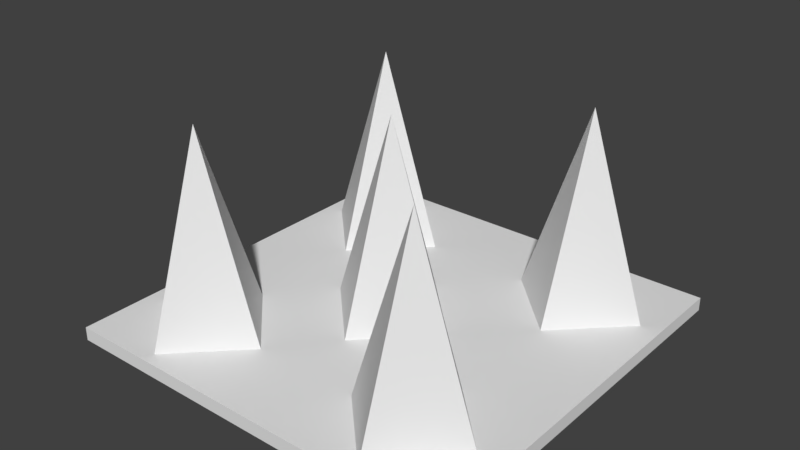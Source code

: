 # Source: SpikeTrap.blend  (saved by Blender 2.77.0; exported with 4.5.12 LTS)
import bpy
from mathutils import Matrix  # noqa: F401  (used for matrix-valued properties, if any)

bpy.ops.wm.read_factory_settings(use_empty=True)
scene = bpy.context.scene
scene.name = 'Scene'

# ---- collections
col_collection_1 = bpy.data.collections.new('Collection 1'); scene.collection.children.link(col_collection_1)

# ---- world
world_world = bpy.data.worlds.new('World'); scene.world = world_world
world_world.color = (0.05088, 0.05088, 0.05088)
world_world.use_sun_shadow = False
world_world.sun_shadow_jitter_overblur = 0.0
world_world.cycles.sampling_method = 'MANUAL'

# ---- meshes
me_cone_003 = bpy.data.meshes.new('Cone.003')
me_cone_003.from_pydata([(1.669, 2.82, -1.0), (2.669, 1.82, -1.0), (1.669, 0.8197, -1.0), (1.669, 1.82, 2.0), (0.6685, 1.82, -1.0), (0.0, 1.0, -1.0), (1.0, -4.371e-08, -1.0), (-8.742e-08, -1.0, -1.0), (0.0, 0.0, 2.0), (-1.0, 1.192e-08, -1.0), (3.52, 1.0, -1.0), (4.52, 7.55e-08, -1.0), (3.52, -1.0, -1.0), (3.52, 1.192e-07, 2.0), (2.52, 1.311e-07, -1.0), (3.52, 4.671, -1.0), (4.52, 3.671, -1.0), (3.52, 2.671, -1.0), (3.52, 3.671, 2.0), (2.52, 3.671, -1.0), (4.172e-07, 4.671, -1.0), (1.0, 3.671, -1.0), (2.106e-07, 2.671, -1.0), (3.576e-07, 3.671, 2.0), (-1.0, 3.671, -1.0)], [], [(0, 3, 1), (1, 3, 2), (2, 3, 4), (4, 3, 0), (0, 1, 2, 4), (5, 8, 6), (6, 8, 7), (7, 8, 9), (9, 8, 5), (5, 6, 7, 9), (10, 13, 11), (11, 13, 12), (12, 13, 14), (14, 13, 10), (10, 11, 12, 14), (15, 18, 16), (16, 18, 17), (17, 18, 19), (19, 18, 15), (15, 16, 17, 19), (20, 23, 21), (21, 23, 22), (22, 23, 24), (24, 23, 20), (20, 21, 22, 24)])
me_cone_003.polygons.foreach_set('use_smooth', [True] * 25)
_uv = me_cone_003.uv_layers.new(name='UVMap')
_uv.uv.foreach_set('vector', [0.5678, 0.2891, 0.6392, 0.0, 0.7107, 0.2891, 0.7143, 0.5857, 0.7857, 0.2966, 0.8571, 0.5857, 0.7143, 0.8749, 0.7857, 0.5857, 0.8571, 0.8749, 0.7107, 0.2891, 0.7821, 0.0, 0.8535, 0.2891, 0.1429, 1.0, 0.1429, 0.8673, 0.2857, 0.8673, 0.2857, 1.0, 0.1429, 0.5782, 0.2143, 0.2891, 0.2857, 0.5782, 0.0, 0.8673, 0.07143, 0.5782, 0.1429, 0.8673, 0.5714, 0.5857, 0.6429, 0.2966, 0.7143, 0.5857, 0.1429, 0.8673, 0.2143, 0.5782, 0.2857, 0.8673, 0.1429, 1.0, 1.806e-08, 1.0, 0.0, 0.8673, 0.1429, 0.8673, 0.1429, 0.2891, 0.2143, 0.0, 0.2857, 0.2891, 0.4286, 0.8749, 0.5, 0.5857, 0.5714, 0.8749, 0.8571, 0.5857, 0.9286, 0.2966, 1.0, 0.5857, 0.2857, 0.5782, 0.3571, 0.2891, 0.4286, 0.5782, 0.8571, 0.5857, 1.0, 0.5857, 1.0, 0.7184, 0.8571, 0.7184, 0.5714, 0.8749, 0.6429, 0.5857, 0.7143, 0.8749, 0.4286, 0.267, 0.5678, 0.0, 0.5678, 0.2966, 0.2857, 0.8673, 0.3571, 0.5782, 0.4286, 0.8673, 0.0, 0.2891, 0.07143, 0.0, 0.1429, 0.2891, 0.8571, 0.9837, 0.8571, 0.8511, 1.0, 0.8511, 1.0, 0.9837, 0.0, 0.5782, 0.07143, 0.2891, 0.1429, 0.5782, 0.4286, 0.5857, 0.5, 0.2966, 0.5714, 0.5857, 0.8535, 0.2891, 0.925, 0.0, 0.9964, 0.2891, 0.2857, 0.2891, 0.3571, 0.0, 0.4286, 0.2891, 0.8571, 0.7184, 1.0, 0.7184, 1.0, 0.8511, 0.8571, 0.8511])
me_cone_003.use_remesh_preserve_volume = False
me_cone_003.use_remesh_preserve_attributes = False
me_cone_003.use_mirror_vertex_groups = False
me_cone_003.update()
me_cube_001 = bpy.data.meshes.new('Cube.001')
me_cube_001.from_pydata([(-1.0, -1.0, -1.0), (-1.0, -1.0, 1.0), (-1.0, 1.0, -1.0), (-1.0, 1.0, 1.0), (1.0, -1.0, -1.0), (1.0, -1.0, 1.0), (1.0, 1.0, -1.0), (1.0, 1.0, 1.0)], [], [(1, 3, 2, 0), (3, 7, 6, 2), (7, 5, 4, 6), (5, 1, 0, 4), (0, 2, 6, 4), (5, 7, 3, 1)])
me_cube_001.polygons.foreach_set('use_smooth', [True] * 6)
_uv = me_cube_001.uv_layers.new(name='UVMap')
_uv.uv.foreach_set('vector', [0.3333, 0.3333, 0.3333, 3.974e-08, 0.6667, 0.0, 0.6667, 0.3333, 3.974e-08, 0.6667, 0.0, 0.3333, 0.3333, 0.3333, 0.3333, 0.6667, 1.291e-07, 0.3333, 0.0, 8.941e-08, 0.3333, 0.0, 0.3333, 0.3333, 0.3333, 0.3333, 0.6667, 0.3333, 0.6667, 0.6667, 0.3333, 0.6667, 1.0, 0.0, 1.0, 0.3333, 0.6667, 0.3333, 0.6667, 2.98e-08, 0.0, 0.6667, 0.3333, 0.6667, 0.3333, 1.0, 4.967e-08, 1.0])
me_cube_001.use_remesh_preserve_volume = False
me_cube_001.use_remesh_preserve_attributes = False
me_cube_001.use_mirror_vertex_groups = False
me_cube_001.update()

# ---- objects
ob_cone_003 = bpy.data.objects.new('Cone.003', me_cone_003)
ob_cube = bpy.data.objects.new('Cube', me_cube_001)

# ---- transforms, parenting, visibility, modifiers, constraints
ob_cone_003.location = (-1.778, -1.859, 0.0)
ob_cone_003.lineart.crease_threshold = 0.0
_m = ob_cone_003.modifiers.new('EdgeSplit', 'EDGE_SPLIT')
ob_cube.location = (0.0, 0.0, -1.0)
ob_cube.scale = (3.0, 3.0, 0.1)
ob_cube.lineart.crease_threshold = 0.0
_m = ob_cube.modifiers.new('EdgeSplit', 'EDGE_SPLIT')

# ---- collection membership
col_collection_1.objects.link(ob_cone_003)
col_collection_1.objects.link(ob_cube)

# ---- scene / render settings (as saved in the file)
scene.frame_start = 1; scene.frame_end = 250; scene.frame_set(1)
scene.render.engine = 'BLENDER_EEVEE_NEXT'
scene.render.resolution_percentage = 50
scene.render.dither_intensity = 0.0
scene.cycles.use_denoising = False
scene.cycles.samples = 128
scene.cycles.sampling_pattern = 'TABULATED_SOBOL'
scene.cycles.light_sampling_threshold = 0.0
scene.cycles.use_adaptive_sampling = False
scene.cycles.use_light_tree = False
scene.cycles.blur_glossy = 0.0
scene.cycles.sample_clamp_indirect = 0.0
scene.view_settings.view_transform = 'Standard'
bpy.context.view_layer.update()

# ---- added for rendering (the .blend has no active camera and no usable light): camera, sun
cam_auto = bpy.data.cameras.new('AutoCamera')
cam_auto.lens = 50.0
cam_auto.sensor_width = 36.0
cam_auto.clip_end = 1000.0
ob_auto_camera = bpy.data.objects.new('AutoCamera', cam_auto)
scene.collection.objects.link(ob_auto_camera)
ob_auto_camera.location = (8.35832, -10.03, 7.13665)
ob_auto_camera.rotation_euler = (1.09748, -7.21219e-08, 0.694738)
scene.camera = ob_auto_camera
light_auto_sun = bpy.data.lights.new('AutoSun', 'SUN')
light_auto_sun.energy = 3.0
light_auto_sun.angle = 0.0523599
ob_auto_sun = bpy.data.objects.new('AutoSun', light_auto_sun)
scene.collection.objects.link(ob_auto_sun)
ob_auto_sun.rotation_euler = (0.872665, 0.174533, 0.523599)
bpy.context.view_layer.update()
